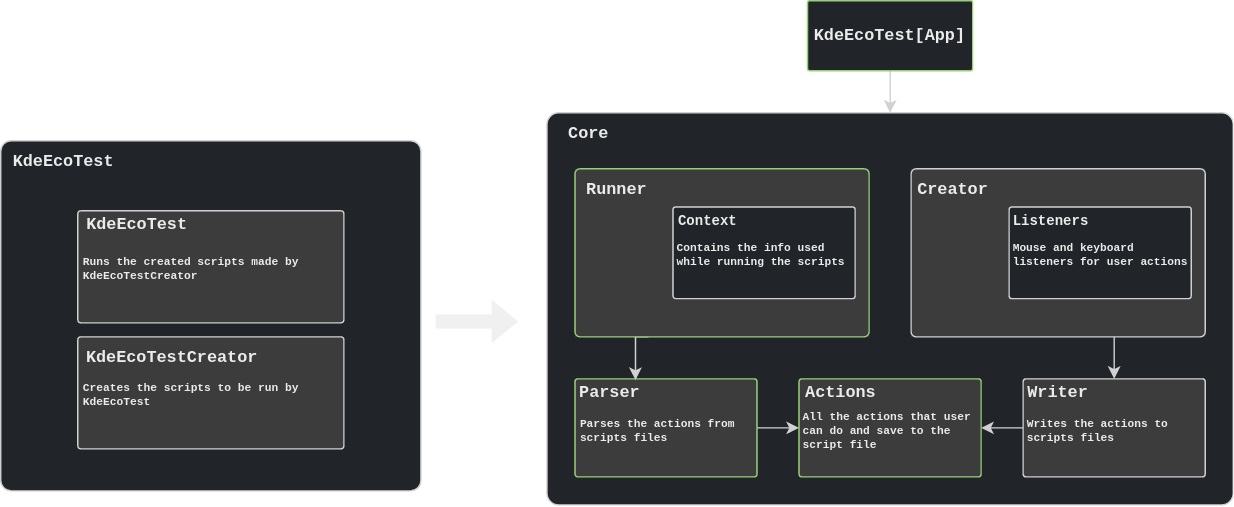

The diagram above was exported from draw.io. Its source (the exported page's mxGraphModel, read from the mxfile embedded in the PNG):
<mxGraphModel dx="1574" dy="397" grid="1" gridSize="10" guides="1" tooltips="1" connect="1" arrows="1" fold="1" page="1" pageScale="1" pageWidth="850" pageHeight="1100" math="0" shadow="0">
  <root>
    <mxCell id="0" />
    <mxCell id="1" parent="0" />
    <mxCell id="D0ZXFNN908d1WMJ9opYJ-1" value="" style="rounded=1;whiteSpace=wrap;html=1;arcSize=3;fillColor=#212529;fontColor=#EBEBEB;strokeColor=#D1D1D1;" vertex="1" parent="1">
      <mxGeometry x="140" y="160" width="490" height="280" as="geometry" />
    </mxCell>
    <mxCell id="D0ZXFNN908d1WMJ9opYJ-3" style="edgeStyle=orthogonalEdgeStyle;rounded=0;orthogonalLoop=1;jettySize=auto;html=1;fontColor=#EBEBEB;strokeColor=#D1D1D1;" edge="1" parent="1" source="D0ZXFNN908d1WMJ9opYJ-2" target="D0ZXFNN908d1WMJ9opYJ-1">
      <mxGeometry relative="1" as="geometry" />
    </mxCell>
    <mxCell id="D0ZXFNN908d1WMJ9opYJ-2" value="&lt;font face=&quot;Courier New&quot;&gt;&lt;b&gt;KdeEcoTest[App]&lt;/b&gt;&lt;/font&gt;" style="rounded=1;whiteSpace=wrap;html=1;arcSize=3;fillColor=#212529;fontColor=#EBEBEB;strokeColor=#97D077;" vertex="1" parent="1">
      <mxGeometry x="326.07" y="80" width="117.86" height="50" as="geometry" />
    </mxCell>
    <mxCell id="D0ZXFNN908d1WMJ9opYJ-6" value="&lt;font face=&quot;Courier New&quot;&gt;&lt;b&gt;Core&lt;/b&gt;&lt;/font&gt;" style="text;html=1;align=center;verticalAlign=middle;whiteSpace=wrap;rounded=0;fontColor=#EBEBEB;strokeColor=none;" vertex="1" parent="1">
      <mxGeometry x="140" y="160" width="60" height="30" as="geometry" />
    </mxCell>
    <mxCell id="D0ZXFNN908d1WMJ9opYJ-11" value="" style="group;fillColor=#3c3c3c;container=0;fontColor=#EBEBEB;strokeColor=none;" vertex="1" connectable="0" parent="1">
      <mxGeometry x="160" y="200" width="210" height="120" as="geometry" />
    </mxCell>
    <mxCell id="D0ZXFNN908d1WMJ9opYJ-51" value="" style="group;fillColor=#3c3c3c;container=0;fontColor=#EBEBEB;strokeColor=none;" vertex="1" connectable="0" parent="1">
      <mxGeometry x="400" y="200" width="210" height="120" as="geometry" />
    </mxCell>
    <mxCell id="D0ZXFNN908d1WMJ9opYJ-55" style="edgeStyle=orthogonalEdgeStyle;rounded=0;orthogonalLoop=1;jettySize=auto;html=1;fontColor=#EBEBEB;strokeColor=#D1D1D1;" edge="1" parent="1" source="D0ZXFNN908d1WMJ9opYJ-49" target="D0ZXFNN908d1WMJ9opYJ-46">
      <mxGeometry relative="1" as="geometry" />
    </mxCell>
    <mxCell id="D0ZXFNN908d1WMJ9opYJ-49" value="&lt;div style=&quot;line-height: 80%;&quot; align=&quot;left&quot;&gt;&lt;b&gt;&lt;font style=&quot;font-size: 8px;&quot; face=&quot;Courier New&quot;&gt;Writes the actions to scripts files&lt;/font&gt;&lt;br&gt;&lt;/b&gt;&lt;/div&gt;" style="rounded=1;whiteSpace=wrap;html=1;arcSize=3;fillColor=#3c3c3c;fontColor=#EBEBEB;strokeColor=#D1D1D1;spacingLeft=0;spacingTop=4;spacing=4;" vertex="1" parent="1">
      <mxGeometry x="480" y="350" width="129.99999999999997" height="70" as="geometry" />
    </mxCell>
    <mxCell id="D0ZXFNN908d1WMJ9opYJ-50" value="&lt;font face=&quot;Courier New&quot;&gt;&lt;b&gt;Writer&lt;/b&gt;&lt;/font&gt;" style="text;html=1;align=center;verticalAlign=middle;whiteSpace=wrap;rounded=0;fontColor=#EBEBEB;strokeColor=none;" vertex="1" parent="1">
      <mxGeometry x="480" y="350" width="50" height="20" as="geometry" />
    </mxCell>
    <mxCell id="D0ZXFNN908d1WMJ9opYJ-46" value="&lt;p style=&quot;line-height: 80%;&quot;&gt;&lt;/p&gt;&lt;div style=&quot;line-height: 80%;&quot; align=&quot;left&quot;&gt;&lt;b&gt;&lt;font style=&quot;font-size: 8px;&quot; face=&quot;Courier New&quot;&gt;All the actions that user can do and save to the script file&lt;/font&gt;&lt;br&gt;&lt;/b&gt;&lt;/div&gt;&lt;p&gt;&lt;/p&gt;" style="rounded=1;whiteSpace=wrap;html=1;arcSize=3;fillColor=#3c3c3c;fontColor=#EBEBEB;strokeColor=#97D077;spacingTop=4;spacing=4;" vertex="1" parent="1">
      <mxGeometry x="320" y="350" width="129.99999999999997" height="70" as="geometry" />
    </mxCell>
    <mxCell id="D0ZXFNN908d1WMJ9opYJ-47" value="&lt;font face=&quot;Courier New&quot;&gt;&lt;b&gt;Actions&lt;/b&gt;&lt;/font&gt;" style="text;html=1;align=center;verticalAlign=middle;whiteSpace=wrap;rounded=0;fontColor=#EBEBEB;strokeColor=none;" vertex="1" parent="1">
      <mxGeometry x="320" y="350" width="60" height="20" as="geometry" />
    </mxCell>
    <mxCell id="D0ZXFNN908d1WMJ9opYJ-59" style="edgeStyle=orthogonalEdgeStyle;rounded=0;orthogonalLoop=1;jettySize=auto;html=1;entryX=0;entryY=0.5;entryDx=0;entryDy=0;fontColor=#EBEBEB;strokeColor=#D1D1D1;" edge="1" parent="1" source="D0ZXFNN908d1WMJ9opYJ-18" target="D0ZXFNN908d1WMJ9opYJ-46">
      <mxGeometry relative="1" as="geometry" />
    </mxCell>
    <mxCell id="D0ZXFNN908d1WMJ9opYJ-18" value="&lt;div style=&quot;line-height: 80%;&quot; align=&quot;left&quot;&gt;&lt;b&gt;&lt;font style=&quot;font-size: 8px;&quot; face=&quot;Courier New&quot;&gt;Parses the actions from scripts files&lt;br&gt;&lt;/font&gt;&lt;/b&gt;&lt;/div&gt;" style="rounded=1;whiteSpace=wrap;html=1;arcSize=3;fillColor=#3c3c3c;fontColor=#EBEBEB;strokeColor=#97D077;align=left;spacingTop=4;spacing=4;" vertex="1" parent="1">
      <mxGeometry x="160" y="350" width="129.99999999999997" height="70" as="geometry" />
    </mxCell>
    <mxCell id="D0ZXFNN908d1WMJ9opYJ-19" value="&lt;font face=&quot;Courier New&quot;&gt;&lt;b&gt;Parser&lt;/b&gt;&lt;/font&gt;" style="text;html=1;align=center;verticalAlign=middle;whiteSpace=wrap;rounded=0;fontColor=#EBEBEB;strokeColor=none;" vertex="1" parent="1">
      <mxGeometry x="160" y="350" width="50" height="20" as="geometry" />
    </mxCell>
    <mxCell id="D0ZXFNN908d1WMJ9opYJ-70" style="edgeStyle=orthogonalEdgeStyle;rounded=0;orthogonalLoop=1;jettySize=auto;html=1;entryX=0.5;entryY=0;entryDx=0;entryDy=0;fontColor=#EBEBEB;strokeColor=#D1D1D1;" edge="1" parent="1" target="D0ZXFNN908d1WMJ9opYJ-49">
      <mxGeometry relative="1" as="geometry">
        <mxPoint x="545" y="320" as="sourcePoint" />
      </mxGeometry>
    </mxCell>
    <mxCell id="D0ZXFNN908d1WMJ9opYJ-71" style="edgeStyle=orthogonalEdgeStyle;rounded=0;orthogonalLoop=1;jettySize=auto;html=1;exitX=0.25;exitY=1;exitDx=0;exitDy=0;entryX=0.864;entryY=0.044;entryDx=0;entryDy=0;entryPerimeter=0;fontColor=#EBEBEB;strokeColor=#D1D1D1;" edge="1" parent="1" source="D0ZXFNN908d1WMJ9opYJ-5" target="D0ZXFNN908d1WMJ9opYJ-19">
      <mxGeometry relative="1" as="geometry" />
    </mxCell>
    <mxCell id="D0ZXFNN908d1WMJ9opYJ-5" value="" style="rounded=1;whiteSpace=wrap;html=1;arcSize=3;fillColor=#3c3c3c;fontColor=#EBEBEB;strokeColor=#97D077;labelBorderColor=#97D077;" vertex="1" parent="1">
      <mxGeometry x="160" y="200" width="210" height="119.99999999999999" as="geometry" />
    </mxCell>
    <mxCell id="D0ZXFNN908d1WMJ9opYJ-7" value="&lt;font face=&quot;Courier New&quot;&gt;&lt;b&gt;Runner&lt;/b&gt;&lt;/font&gt;" style="text;html=1;align=center;verticalAlign=middle;whiteSpace=wrap;rounded=0;fillColor=none;fontColor=#EBEBEB;strokeColor=none;" vertex="1" parent="1">
      <mxGeometry x="160" y="200" width="60" height="30" as="geometry" />
    </mxCell>
    <mxCell id="D0ZXFNN908d1WMJ9opYJ-15" value="&lt;div align=&quot;left&quot;&gt;&lt;h6&gt;&lt;font style=&quot;font-size: 8px;&quot; face=&quot;Courier New&quot;&gt;&lt;font style=&quot;font-size: 8px;&quot;&gt;Contains the info used while running the scripts&lt;/font&gt;&lt;/font&gt;&lt;/h6&gt;&lt;/div&gt;" style="rounded=1;whiteSpace=wrap;html=1;arcSize=3;align=left;fillColor=#212529;fontColor=#EBEBEB;strokeColor=#D1D1D1;spacingTop=4;spacing=3;" vertex="1" parent="1">
      <mxGeometry x="230" y="227.27272727272728" width="130" height="65.45454545454545" as="geometry" />
    </mxCell>
    <mxCell id="D0ZXFNN908d1WMJ9opYJ-16" value="&lt;font size=&quot;1&quot; face=&quot;Courier New&quot;&gt;&lt;b&gt;Context&lt;/b&gt;&lt;/font&gt;" style="text;html=1;align=center;verticalAlign=middle;whiteSpace=wrap;rounded=0;fillColor=none;fontColor=#EBEBEB;strokeColor=none;" vertex="1" parent="1">
      <mxGeometry x="230" y="227.27272727272728" width="50" height="21.818181818181817" as="geometry" />
    </mxCell>
    <mxCell id="D0ZXFNN908d1WMJ9opYJ-52" value="" style="rounded=1;whiteSpace=wrap;html=1;arcSize=3;fillColor=#3c3c3c;fontColor=#EBEBEB;strokeColor=#D1D1D1;" vertex="1" parent="1">
      <mxGeometry x="400" y="200" width="210" height="119.99999999999999" as="geometry" />
    </mxCell>
    <mxCell id="D0ZXFNN908d1WMJ9opYJ-53" value="&lt;font face=&quot;Courier New&quot;&gt;&lt;b&gt;Creator&lt;/b&gt;&lt;/font&gt;" style="text;html=1;align=center;verticalAlign=middle;whiteSpace=wrap;rounded=0;fontColor=#EBEBEB;strokeColor=none;" vertex="1" parent="1">
      <mxGeometry x="400" y="200" width="60" height="30" as="geometry" />
    </mxCell>
    <mxCell id="D0ZXFNN908d1WMJ9opYJ-67" value="&lt;div align=&quot;left&quot;&gt;&lt;h6&gt;&lt;font style=&quot;font-size: 8px;&quot; face=&quot;Courier New&quot;&gt;&lt;font style=&quot;font-size: 8px;&quot;&gt;Mouse and keyboard listeners for user actions&lt;br&gt;&lt;/font&gt;&lt;/font&gt;&lt;/h6&gt;&lt;/div&gt;" style="rounded=1;whiteSpace=wrap;html=1;arcSize=3;align=left;fontColor=#EBEBEB;strokeColor=#D1D1D1;fillColor=#212529;spacingTop=4;spacing=3;" vertex="1" parent="1">
      <mxGeometry x="470" y="227.27272727272728" width="130" height="65.45454545454545" as="geometry" />
    </mxCell>
    <mxCell id="D0ZXFNN908d1WMJ9opYJ-68" value="&lt;font size=&quot;1&quot; face=&quot;Courier New&quot;&gt;&lt;b&gt;Listeners&lt;/b&gt;&lt;/font&gt;" style="text;html=1;align=center;verticalAlign=middle;whiteSpace=wrap;rounded=0;fontColor=#EBEBEB;strokeColor=none;" vertex="1" parent="1">
      <mxGeometry x="470" y="227.27" width="60" height="21.82" as="geometry" />
    </mxCell>
    <mxCell id="D0ZXFNN908d1WMJ9opYJ-80" style="edgeStyle=orthogonalEdgeStyle;rounded=1;orthogonalLoop=1;jettySize=auto;html=1;strokeWidth=1;labelBackgroundColor=none;strokeColor=none;shape=flexArrow;fillColor=#F0F0F0;" edge="1" parent="1">
      <mxGeometry relative="1" as="geometry">
        <mxPoint x="120" y="309" as="targetPoint" />
        <mxPoint x="60" y="309" as="sourcePoint" />
        <Array as="points">
          <mxPoint x="60" y="309" />
          <mxPoint x="110" y="309" />
        </Array>
      </mxGeometry>
    </mxCell>
    <mxCell id="D0ZXFNN908d1WMJ9opYJ-73" value="" style="rounded=1;whiteSpace=wrap;html=1;arcSize=3;fillColor=#212529;fontColor=#EBEBEB;strokeColor=#D1D1D1;" vertex="1" parent="1">
      <mxGeometry x="-250" y="180" width="300" height="250" as="geometry" />
    </mxCell>
    <mxCell id="D0ZXFNN908d1WMJ9opYJ-74" value="&lt;font face=&quot;Courier New&quot;&gt;&lt;b&gt;KdeEcoTest&lt;/b&gt;&lt;/font&gt;" style="text;html=1;align=center;verticalAlign=middle;whiteSpace=wrap;rounded=0;fontColor=#EBEBEB;strokeColor=none;" vertex="1" parent="1">
      <mxGeometry x="-250" y="180" width="90" height="30" as="geometry" />
    </mxCell>
    <mxCell id="D0ZXFNN908d1WMJ9opYJ-76" value="&lt;div align=&quot;left&quot;&gt;&lt;h6&gt;&lt;font face=&quot;Courier New&quot;&gt;Runs the created scripts made by KdeEcoTestCreator&lt;br&gt;&lt;/font&gt;&lt;/h6&gt;&lt;/div&gt;" style="rounded=1;whiteSpace=wrap;html=1;arcSize=3;fillColor=#3c3c3c;fontColor=#EBEBEB;strokeColor=#D1D1D1;spacing=5;spacingTop=3;" vertex="1" parent="1">
      <mxGeometry x="-195" y="230.00000000000003" width="190" height="80" as="geometry" />
    </mxCell>
    <mxCell id="D0ZXFNN908d1WMJ9opYJ-78" value="&lt;font face=&quot;Courier New&quot;&gt;&lt;b&gt;KdeEcoTest&lt;/b&gt;&lt;/font&gt;" style="text;html=1;align=center;verticalAlign=middle;whiteSpace=wrap;rounded=0;fontColor=#EBEBEB;strokeColor=none;" vertex="1" parent="1">
      <mxGeometry x="-195" y="230" width="85" height="20" as="geometry" />
    </mxCell>
    <mxCell id="D0ZXFNN908d1WMJ9opYJ-81" value="&lt;div align=&quot;left&quot;&gt;&lt;h6&gt;&lt;font face=&quot;Courier New&quot;&gt;Creates the scripts to be run by KdeEcoTest&lt;br&gt;&lt;/font&gt;&lt;/h6&gt;&lt;/div&gt;" style="rounded=1;whiteSpace=wrap;html=1;arcSize=3;fillColor=#3c3c3c;fontColor=#EBEBEB;strokeColor=#D1D1D1;spacing=5;spacingTop=3;" vertex="1" parent="1">
      <mxGeometry x="-195" y="320" width="190" height="80" as="geometry" />
    </mxCell>
    <mxCell id="D0ZXFNN908d1WMJ9opYJ-82" value="&lt;font face=&quot;Courier New&quot;&gt;&lt;b&gt;KdeEcoTestCreator&lt;/b&gt;&lt;/font&gt;" style="text;html=1;align=center;verticalAlign=middle;whiteSpace=wrap;rounded=0;fontColor=#EBEBEB;strokeColor=none;" vertex="1" parent="1">
      <mxGeometry x="-195" y="320" width="135" height="30" as="geometry" />
    </mxCell>
  </root>
</mxGraphModel>